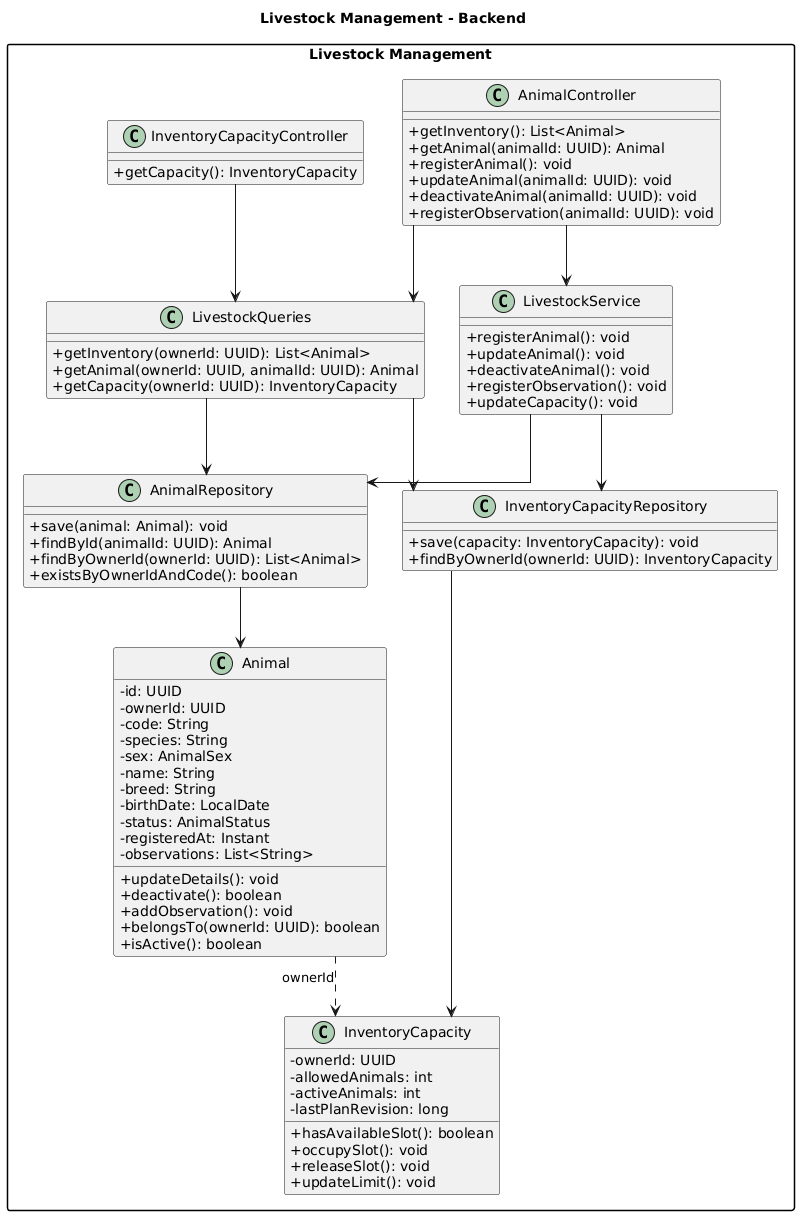

The diagram above was rendered by PlantUML. Its source (embedded in the PNG):
@startuml
title Livestock Management - Backend

top to bottom direction

skinparam classAttributeIconSize 0
skinparam shadowing false
skinparam packageStyle rectangle
skinparam linetype ortho

package "Livestock Management" {

    class AnimalController {
        + getInventory(): List<Animal>
        + getAnimal(animalId: UUID): Animal
        + registerAnimal(): void
        + updateAnimal(animalId: UUID): void
        + deactivateAnimal(animalId: UUID): void
        + registerObservation(animalId: UUID): void
    }

    class InventoryCapacityController {
        + getCapacity(): InventoryCapacity
    }

    class LivestockService {
        + registerAnimal(): void
        + updateAnimal(): void
        + deactivateAnimal(): void
        + registerObservation(): void
        + updateCapacity(): void
    }

    class LivestockQueries {
        + getInventory(ownerId: UUID): List<Animal>
        + getAnimal(ownerId: UUID, animalId: UUID): Animal
        + getCapacity(ownerId: UUID): InventoryCapacity
    }

    class AnimalRepository {
        + save(animal: Animal): void
        + findById(animalId: UUID): Animal
        + findByOwnerId(ownerId: UUID): List<Animal>
        + existsByOwnerIdAndCode(): boolean
    }

    class InventoryCapacityRepository {
        + save(capacity: InventoryCapacity): void
        + findByOwnerId(ownerId: UUID): InventoryCapacity
    }

    class Animal {
        - id: UUID
        - ownerId: UUID
        - code: String
        - species: String
        - sex: AnimalSex
        - name: String
        - breed: String
        - birthDate: LocalDate
        - status: AnimalStatus
        - registeredAt: Instant
        - observations: List<String>

        + updateDetails(): void
        + deactivate(): boolean
        + addObservation(): void
        + belongsTo(ownerId: UUID): boolean
        + isActive(): boolean
    }

    class InventoryCapacity {
        - ownerId: UUID
        - allowedAnimals: int
        - activeAnimals: int
        - lastPlanRevision: long

        + hasAvailableSlot(): boolean
        + occupySlot(): void
        + releaseSlot(): void
        + updateLimit(): void
    }

    AnimalController --> LivestockService
    AnimalController --> LivestockQueries

    InventoryCapacityController --> LivestockQueries

    LivestockService --> AnimalRepository
    LivestockService --> InventoryCapacityRepository

    LivestockQueries --> AnimalRepository
    LivestockQueries --> InventoryCapacityRepository

    AnimalRepository --> Animal
    InventoryCapacityRepository --> InventoryCapacity

    Animal ..> InventoryCapacity : ownerId
}
@enduml